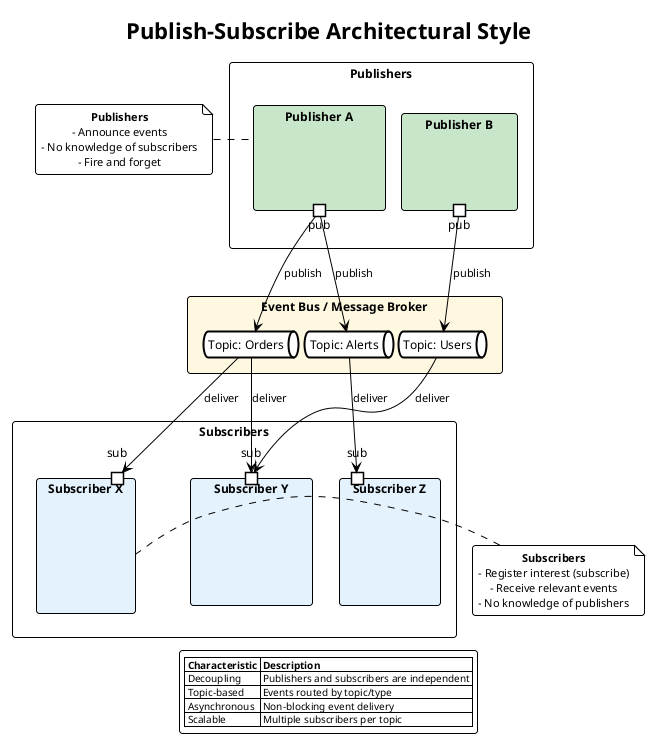

The diagram above was rendered by PlantUML. Its source (embedded in the PNG):
@startuml 07-publish-subscribe-style
!include ../../../../../../tooling/styles/plantuml/structural/component-diagram-style.iuml

!theme plain

skinparam queue {
    BorderThickness 2
}

title Publish-Subscribe Architectural Style

package "Publishers" {
    component "Publisher A" as pa #C8E6C9 {
        portout "pub" as pa_out
    }
    component "Publisher B" as pb #C8E6C9 {
        portout "pub" as pb_out
    }
}

rectangle "Event Bus / Message Broker" as bus #FFF8E1 {
    queue "Topic: Orders" as t1
    queue "Topic: Users" as t2
    queue "Topic: Alerts" as t3
}

package "Subscribers" {
    component "Subscriber X" as sx #E3F2FD {
        portin "sub" as sx_in
    }
    component "Subscriber Y" as sy #E3F2FD {
        portin "sub" as sy_in
    }
    component "Subscriber Z" as sz #E3F2FD {
        portin "sub" as sz_in
    }
}

pa_out --> t1 : publish
pa_out --> t3 : publish
pb_out --> t2 : publish

t1 --> sx_in : deliver
t1 --> sy_in : deliver
t2 --> sy_in : deliver
t3 --> sz_in : deliver

note left of pa
  **Publishers**
  - Announce events
  - No knowledge of subscribers
  - Fire and forget
end note

note right of sx
  **Subscribers**
  - Register interest (subscribe)
  - Receive relevant events
  - No knowledge of publishers
end note

legend bottom
  |= Characteristic |= Description |
  | Decoupling | Publishers and subscribers are independent |
  | Topic-based | Events routed by topic/type |
  | Asynchronous | Non-blocking event delivery |
  | Scalable | Multiple subscribers per topic |
endlegend

@enduml